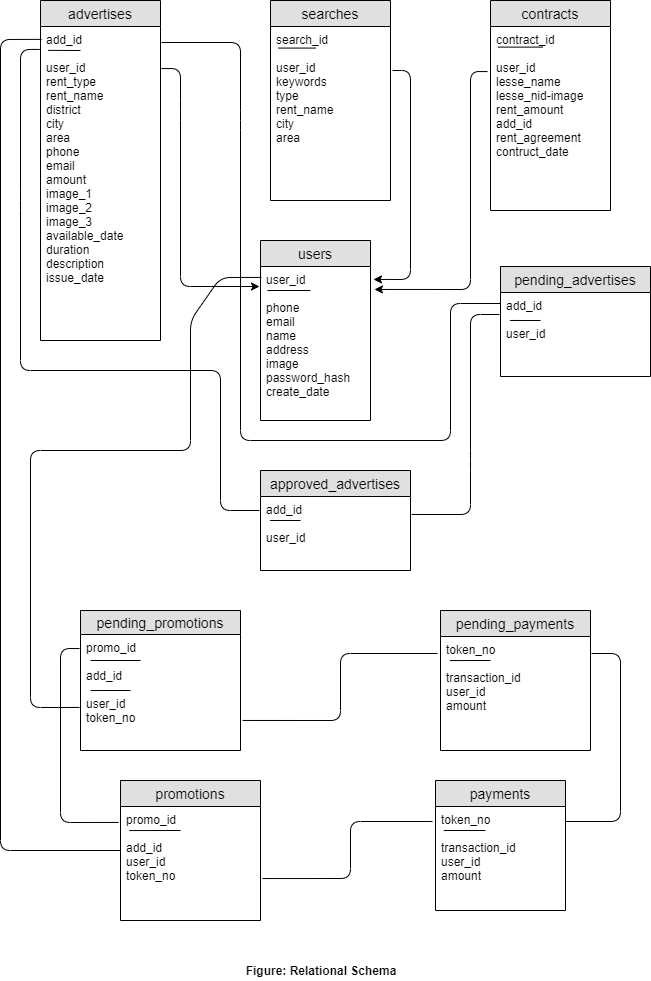

The diagram above was exported from draw.io. Its source (the exported page's mxGraphModel, read from the mxfile embedded in the PNG):
<mxGraphModel dx="1094" dy="272" grid="1" gridSize="10" guides="1" tooltips="1" connect="1" arrows="1" fold="1" page="1" pageScale="1" pageWidth="850" pageHeight="1100" math="0" shadow="0">
  <root>
    <mxCell id="0" />
    <mxCell id="1" parent="0" />
    <mxCell id="XI5mxJDQT0i1aQ1TrzZx-74" value="advertises" style="swimlane;fontStyle=0;childLayout=stackLayout;horizontal=1;startSize=26;fillColor=#e0e0e0;horizontalStack=0;resizeParent=1;resizeParentMax=0;resizeLast=0;collapsible=1;marginBottom=0;swimlaneFillColor=#ffffff;align=center;fontSize=14;" parent="1" vertex="1">
      <mxGeometry x="140" y="40" width="120" height="340" as="geometry" />
    </mxCell>
    <mxCell id="XI5mxJDQT0i1aQ1TrzZx-78" value="" style="endArrow=none;html=1;exitX=0.063;exitY=0.076;exitDx=0;exitDy=0;exitPerimeter=0;" parent="XI5mxJDQT0i1aQ1TrzZx-74" source="XI5mxJDQT0i1aQ1TrzZx-75" edge="1">
      <mxGeometry width="50" height="50" relative="1" as="geometry">
        <mxPoint x="20" y="110" as="sourcePoint" />
        <mxPoint x="40" y="50" as="targetPoint" />
      </mxGeometry>
    </mxCell>
    <mxCell id="XI5mxJDQT0i1aQ1TrzZx-75" value="add_id&#10;&#10;user_id&#10;rent_type&#10;rent_name&#10;district &#10;city&#10;area&#10;phone&#10;email&#10;amount&#10;image_1&#10;image_2&#10;image_3&#10;available_date&#10;duration&#10;description&#10;issue_date" style="text;strokeColor=none;fillColor=none;spacingLeft=4;spacingRight=4;overflow=hidden;rotatable=0;points=[[0,0.5],[1,0.5]];portConstraint=eastwest;fontSize=12;" parent="XI5mxJDQT0i1aQ1TrzZx-74" vertex="1">
      <mxGeometry y="26" width="120" height="314" as="geometry" />
    </mxCell>
    <mxCell id="XI5mxJDQT0i1aQ1TrzZx-79" value="searches" style="swimlane;fontStyle=0;childLayout=stackLayout;horizontal=1;startSize=26;fillColor=#e0e0e0;horizontalStack=0;resizeParent=1;resizeParentMax=0;resizeLast=0;collapsible=1;marginBottom=0;swimlaneFillColor=#ffffff;align=center;fontSize=14;" parent="1" vertex="1">
      <mxGeometry x="370" y="40" width="120" height="200" as="geometry" />
    </mxCell>
    <mxCell id="XI5mxJDQT0i1aQ1TrzZx-83" value="" style="endArrow=none;html=1;exitX=0.063;exitY=0.124;exitDx=0;exitDy=0;exitPerimeter=0;entryX=0.375;entryY=0.124;entryDx=0;entryDy=0;entryPerimeter=0;" parent="XI5mxJDQT0i1aQ1TrzZx-79" source="XI5mxJDQT0i1aQ1TrzZx-80" target="XI5mxJDQT0i1aQ1TrzZx-80" edge="1">
      <mxGeometry width="50" height="50" relative="1" as="geometry">
        <mxPoint x="20" y="110" as="sourcePoint" />
        <mxPoint x="70" y="60" as="targetPoint" />
      </mxGeometry>
    </mxCell>
    <mxCell id="XI5mxJDQT0i1aQ1TrzZx-80" value="search_id&#10;&#10;user_id&#10;keywords&#10;type&#10;rent_name&#10;city&#10;area" style="text;strokeColor=none;fillColor=none;spacingLeft=4;spacingRight=4;overflow=hidden;rotatable=0;points=[[0,0.5],[1,0.5]];portConstraint=eastwest;fontSize=12;" parent="XI5mxJDQT0i1aQ1TrzZx-79" vertex="1">
      <mxGeometry y="26" width="120" height="174" as="geometry" />
    </mxCell>
    <mxCell id="XI5mxJDQT0i1aQ1TrzZx-84" value="contracts" style="swimlane;fontStyle=0;childLayout=stackLayout;horizontal=1;startSize=26;fillColor=#e0e0e0;horizontalStack=0;resizeParent=1;resizeParentMax=0;resizeLast=0;collapsible=1;marginBottom=0;swimlaneFillColor=#ffffff;align=center;fontSize=14;" parent="1" vertex="1">
      <mxGeometry x="590" y="40" width="120" height="210" as="geometry" />
    </mxCell>
    <mxCell id="XI5mxJDQT0i1aQ1TrzZx-88" value="" style="endArrow=none;html=1;exitX=0.063;exitY=0.112;exitDx=0;exitDy=0;exitPerimeter=0;entryX=0.438;entryY=0.112;entryDx=0;entryDy=0;entryPerimeter=0;" parent="XI5mxJDQT0i1aQ1TrzZx-84" source="XI5mxJDQT0i1aQ1TrzZx-85" target="XI5mxJDQT0i1aQ1TrzZx-85" edge="1">
      <mxGeometry width="50" height="50" relative="1" as="geometry">
        <mxPoint x="30" y="110" as="sourcePoint" />
        <mxPoint x="80" y="60" as="targetPoint" />
      </mxGeometry>
    </mxCell>
    <mxCell id="XI5mxJDQT0i1aQ1TrzZx-85" value="contract_id&#10;&#10;user_id&#10;lesse_name&#10;lesse_nid-image&#10;rent_amount&#10;add_id&#10;rent_agreement&#10;contruct_date&#10;" style="text;strokeColor=none;fillColor=none;spacingLeft=4;spacingRight=4;overflow=hidden;rotatable=0;points=[[0,0.5],[1,0.5]];portConstraint=eastwest;fontSize=12;" parent="XI5mxJDQT0i1aQ1TrzZx-84" vertex="1">
      <mxGeometry y="26" width="120" height="184" as="geometry" />
    </mxCell>
    <mxCell id="knFDCQ8uoLwYH3BF56hJ-11" value="users" style="swimlane;fontStyle=0;childLayout=stackLayout;horizontal=1;startSize=26;fillColor=#e0e0e0;horizontalStack=0;resizeParent=1;resizeParentMax=0;resizeLast=0;collapsible=1;marginBottom=0;swimlaneFillColor=#ffffff;align=center;fontSize=14;" vertex="1" parent="1">
      <mxGeometry x="360" y="280" width="110" height="180" as="geometry" />
    </mxCell>
    <mxCell id="knFDCQ8uoLwYH3BF56hJ-15" value="" style="endArrow=none;html=1;exitX=0.063;exitY=0.156;exitDx=0;exitDy=0;exitPerimeter=0;" edge="1" parent="knFDCQ8uoLwYH3BF56hJ-11" source="knFDCQ8uoLwYH3BF56hJ-12">
      <mxGeometry width="50" height="50" relative="1" as="geometry">
        <mxPoint x="30" y="110" as="sourcePoint" />
        <mxPoint x="50" y="50" as="targetPoint" />
      </mxGeometry>
    </mxCell>
    <mxCell id="knFDCQ8uoLwYH3BF56hJ-12" value="user_id&#10;&#10;phone &#10;email&#10;name &#10;address&#10;image&#10;password_hash&#10;create_date" style="text;strokeColor=none;fillColor=none;spacingLeft=4;spacingRight=4;overflow=hidden;rotatable=0;points=[[0,0.5],[1,0.5]];portConstraint=eastwest;fontSize=12;" vertex="1" parent="knFDCQ8uoLwYH3BF56hJ-11">
      <mxGeometry y="26" width="110" height="154" as="geometry" />
    </mxCell>
    <mxCell id="knFDCQ8uoLwYH3BF56hJ-21" value="pending_advertises" style="swimlane;fontStyle=0;childLayout=stackLayout;horizontal=1;startSize=26;fillColor=#e0e0e0;horizontalStack=0;resizeParent=1;resizeParentMax=0;resizeLast=0;collapsible=1;marginBottom=0;swimlaneFillColor=#ffffff;align=center;fontSize=14;" vertex="1" parent="1">
      <mxGeometry x="600" y="306" width="150" height="110" as="geometry" />
    </mxCell>
    <mxCell id="knFDCQ8uoLwYH3BF56hJ-25" value="" style="endArrow=none;html=1;exitX=0.063;exitY=0.333;exitDx=0;exitDy=0;exitPerimeter=0;" edge="1" parent="knFDCQ8uoLwYH3BF56hJ-21" source="knFDCQ8uoLwYH3BF56hJ-22">
      <mxGeometry width="50" height="50" relative="1" as="geometry">
        <mxPoint x="20" y="114" as="sourcePoint" />
        <mxPoint x="40" y="54" as="targetPoint" />
      </mxGeometry>
    </mxCell>
    <mxCell id="knFDCQ8uoLwYH3BF56hJ-22" value="add_id&#10;&#10;user_id" style="text;strokeColor=none;fillColor=none;spacingLeft=4;spacingRight=4;overflow=hidden;rotatable=0;points=[[0,0.5],[1,0.5]];portConstraint=eastwest;fontSize=12;" vertex="1" parent="knFDCQ8uoLwYH3BF56hJ-21">
      <mxGeometry y="26" width="150" height="84" as="geometry" />
    </mxCell>
    <mxCell id="knFDCQ8uoLwYH3BF56hJ-26" value="approved_advertises" style="swimlane;fontStyle=0;childLayout=stackLayout;horizontal=1;startSize=26;fillColor=#e0e0e0;horizontalStack=0;resizeParent=1;resizeParentMax=0;resizeLast=0;collapsible=1;marginBottom=0;swimlaneFillColor=#ffffff;align=center;fontSize=14;" vertex="1" parent="1">
      <mxGeometry x="360" y="510" width="150" height="100" as="geometry" />
    </mxCell>
    <mxCell id="knFDCQ8uoLwYH3BF56hJ-30" value="" style="endArrow=none;html=1;exitX=0.063;exitY=0.324;exitDx=0;exitDy=0;exitPerimeter=0;" edge="1" parent="knFDCQ8uoLwYH3BF56hJ-26" source="knFDCQ8uoLwYH3BF56hJ-27">
      <mxGeometry width="50" height="50" relative="1" as="geometry">
        <mxPoint x="30" y="100" as="sourcePoint" />
        <mxPoint x="40" y="50" as="targetPoint" />
      </mxGeometry>
    </mxCell>
    <mxCell id="knFDCQ8uoLwYH3BF56hJ-27" value="add_id&#10;&#10;user_id" style="text;strokeColor=none;fillColor=none;spacingLeft=4;spacingRight=4;overflow=hidden;rotatable=0;points=[[0,0.5],[1,0.5]];portConstraint=eastwest;fontSize=12;" vertex="1" parent="knFDCQ8uoLwYH3BF56hJ-26">
      <mxGeometry y="26" width="150" height="74" as="geometry" />
    </mxCell>
    <mxCell id="knFDCQ8uoLwYH3BF56hJ-31" value="pending_promotions" style="swimlane;fontStyle=0;childLayout=stackLayout;horizontal=1;startSize=24;fillColor=#e0e0e0;horizontalStack=0;resizeParent=1;resizeParentMax=0;resizeLast=0;collapsible=1;marginBottom=0;swimlaneFillColor=#ffffff;align=center;fontSize=14;" vertex="1" parent="1">
      <mxGeometry x="180" y="650" width="160" height="140" as="geometry" />
    </mxCell>
    <mxCell id="knFDCQ8uoLwYH3BF56hJ-47" value="" style="endArrow=none;html=1;exitX=0.063;exitY=0.224;exitDx=0;exitDy=0;exitPerimeter=0;entryX=0.375;entryY=0.224;entryDx=0;entryDy=0;entryPerimeter=0;" edge="1" parent="knFDCQ8uoLwYH3BF56hJ-31" source="knFDCQ8uoLwYH3BF56hJ-32" target="knFDCQ8uoLwYH3BF56hJ-32">
      <mxGeometry width="50" height="50" relative="1" as="geometry">
        <mxPoint x="20" y="100" as="sourcePoint" />
        <mxPoint x="70" y="50" as="targetPoint" />
      </mxGeometry>
    </mxCell>
    <mxCell id="knFDCQ8uoLwYH3BF56hJ-49" value="" style="endArrow=none;html=1;exitX=0.063;exitY=0.483;exitDx=0;exitDy=0;exitPerimeter=0;" edge="1" parent="knFDCQ8uoLwYH3BF56hJ-31" source="knFDCQ8uoLwYH3BF56hJ-32">
      <mxGeometry width="50" height="50" relative="1" as="geometry">
        <mxPoint x="30" y="130" as="sourcePoint" />
        <mxPoint x="50" y="80" as="targetPoint" />
      </mxGeometry>
    </mxCell>
    <mxCell id="knFDCQ8uoLwYH3BF56hJ-32" value="promo_id&#10;&#10;add_id&#10;&#10;user_id&#10;token_no" style="text;strokeColor=none;fillColor=none;spacingLeft=4;spacingRight=4;overflow=hidden;rotatable=0;points=[[0,0.5],[1,0.5]];portConstraint=eastwest;fontSize=12;" vertex="1" parent="knFDCQ8uoLwYH3BF56hJ-31">
      <mxGeometry y="24" width="160" height="116" as="geometry" />
    </mxCell>
    <mxCell id="knFDCQ8uoLwYH3BF56hJ-39" value="pending_payments" style="swimlane;fontStyle=0;childLayout=stackLayout;horizontal=1;startSize=26;fillColor=#e0e0e0;horizontalStack=0;resizeParent=1;resizeParentMax=0;resizeLast=0;collapsible=1;marginBottom=0;swimlaneFillColor=#ffffff;align=center;fontSize=14;" vertex="1" parent="1">
      <mxGeometry x="540" y="650" width="150" height="140" as="geometry" />
    </mxCell>
    <mxCell id="knFDCQ8uoLwYH3BF56hJ-50" value="" style="endArrow=none;html=1;exitX=0.063;exitY=0.211;exitDx=0;exitDy=0;exitPerimeter=0;" edge="1" parent="knFDCQ8uoLwYH3BF56hJ-39" source="knFDCQ8uoLwYH3BF56hJ-40">
      <mxGeometry width="50" height="50" relative="1" as="geometry">
        <mxPoint x="40" y="100" as="sourcePoint" />
        <mxPoint x="50" y="50" as="targetPoint" />
      </mxGeometry>
    </mxCell>
    <mxCell id="knFDCQ8uoLwYH3BF56hJ-40" value="token_no&#10;&#10;transaction_id&#10;user_id&#10;amount" style="text;strokeColor=none;fillColor=none;spacingLeft=4;spacingRight=4;overflow=hidden;rotatable=0;points=[[0,0.5],[1,0.5]];portConstraint=eastwest;fontSize=12;" vertex="1" parent="knFDCQ8uoLwYH3BF56hJ-39">
      <mxGeometry y="26" width="150" height="114" as="geometry" />
    </mxCell>
    <mxCell id="knFDCQ8uoLwYH3BF56hJ-43" value="payments" style="swimlane;fontStyle=0;childLayout=stackLayout;horizontal=1;startSize=26;fillColor=#e0e0e0;horizontalStack=0;resizeParent=1;resizeParentMax=0;resizeLast=0;collapsible=1;marginBottom=0;swimlaneFillColor=#ffffff;align=center;fontSize=14;" vertex="1" parent="1">
      <mxGeometry x="535" y="820" width="130" height="130" as="geometry" />
    </mxCell>
    <mxCell id="knFDCQ8uoLwYH3BF56hJ-58" value="" style="endArrow=none;html=1;exitX=0.063;exitY=0.231;exitDx=0;exitDy=0;exitPerimeter=0;" edge="1" parent="knFDCQ8uoLwYH3BF56hJ-43" source="knFDCQ8uoLwYH3BF56hJ-44">
      <mxGeometry width="50" height="50" relative="1" as="geometry">
        <mxPoint x="20" y="100" as="sourcePoint" />
        <mxPoint x="50" y="50" as="targetPoint" />
      </mxGeometry>
    </mxCell>
    <mxCell id="knFDCQ8uoLwYH3BF56hJ-44" value="token_no&#10;&#10;transaction_id&#10;user_id&#10;amount" style="text;strokeColor=none;fillColor=none;spacingLeft=4;spacingRight=4;overflow=hidden;rotatable=0;points=[[0,0.5],[1,0.5]];portConstraint=eastwest;fontSize=12;" vertex="1" parent="knFDCQ8uoLwYH3BF56hJ-43">
      <mxGeometry y="26" width="130" height="104" as="geometry" />
    </mxCell>
    <mxCell id="knFDCQ8uoLwYH3BF56hJ-52" value="promotions" style="swimlane;fontStyle=0;childLayout=stackLayout;horizontal=1;startSize=26;fillColor=#e0e0e0;horizontalStack=0;resizeParent=1;resizeParentMax=0;resizeLast=0;collapsible=1;marginBottom=0;swimlaneFillColor=#ffffff;align=center;fontSize=14;" vertex="1" parent="1">
      <mxGeometry x="220" y="820" width="140" height="140" as="geometry" />
    </mxCell>
    <mxCell id="knFDCQ8uoLwYH3BF56hJ-56" value="" style="endArrow=none;html=1;exitX=0.063;exitY=0.211;exitDx=0;exitDy=0;exitPerimeter=0;" edge="1" parent="knFDCQ8uoLwYH3BF56hJ-52" source="knFDCQ8uoLwYH3BF56hJ-53">
      <mxGeometry width="50" height="50" relative="1" as="geometry">
        <mxPoint x="40" y="100" as="sourcePoint" />
        <mxPoint x="60" y="50" as="targetPoint" />
      </mxGeometry>
    </mxCell>
    <mxCell id="knFDCQ8uoLwYH3BF56hJ-53" value="promo_id&#10;&#10;add_id&#10;user_id&#10;token_no" style="text;strokeColor=none;fillColor=none;spacingLeft=4;spacingRight=4;overflow=hidden;rotatable=0;points=[[0,0.5],[1,0.5]];portConstraint=eastwest;fontSize=12;" vertex="1" parent="knFDCQ8uoLwYH3BF56hJ-52">
      <mxGeometry y="26" width="140" height="114" as="geometry" />
    </mxCell>
    <mxCell id="knFDCQ8uoLwYH3BF56hJ-60" value="" style="endArrow=none;html=1;entryX=-0.006;entryY=0.073;entryDx=0;entryDy=0;entryPerimeter=0;" edge="1" parent="1" target="XI5mxJDQT0i1aQ1TrzZx-75">
      <mxGeometry width="50" height="50" relative="1" as="geometry">
        <mxPoint x="359" y="550" as="sourcePoint" />
        <mxPoint x="80" y="130" as="targetPoint" />
        <Array as="points">
          <mxPoint x="320" y="550" />
          <mxPoint x="320" y="410" />
          <mxPoint x="120" y="410" />
          <mxPoint x="120" y="240" />
          <mxPoint x="120" y="89" />
        </Array>
      </mxGeometry>
    </mxCell>
    <mxCell id="knFDCQ8uoLwYH3BF56hJ-61" value="" style="endArrow=classic;html=1;" edge="1" parent="1">
      <mxGeometry width="50" height="50" relative="1" as="geometry">
        <mxPoint x="330" y="140" as="sourcePoint" />
        <mxPoint x="330" y="140" as="targetPoint" />
      </mxGeometry>
    </mxCell>
    <mxCell id="knFDCQ8uoLwYH3BF56hJ-67" value="" style="endArrow=classic;html=1;exitX=1.008;exitY=0.134;exitDx=0;exitDy=0;exitPerimeter=0;entryX=-0.009;entryY=0.13;entryDx=0;entryDy=0;entryPerimeter=0;" edge="1" parent="1" source="XI5mxJDQT0i1aQ1TrzZx-75" target="knFDCQ8uoLwYH3BF56hJ-12">
      <mxGeometry width="50" height="50" relative="1" as="geometry">
        <mxPoint x="270" y="140" as="sourcePoint" />
        <mxPoint x="330" y="250" as="targetPoint" />
        <Array as="points">
          <mxPoint x="280" y="108" />
          <mxPoint x="280" y="150" />
          <mxPoint x="280" y="326" />
        </Array>
      </mxGeometry>
    </mxCell>
    <mxCell id="knFDCQ8uoLwYH3BF56hJ-68" value="" style="endArrow=classic;html=1;exitX=1.017;exitY=0.253;exitDx=0;exitDy=0;exitPerimeter=0;entryX=1.027;entryY=0.084;entryDx=0;entryDy=0;entryPerimeter=0;" edge="1" parent="1" source="XI5mxJDQT0i1aQ1TrzZx-80" target="knFDCQ8uoLwYH3BF56hJ-12">
      <mxGeometry width="50" height="50" relative="1" as="geometry">
        <mxPoint x="520" y="110" as="sourcePoint" />
        <mxPoint x="550" y="200" as="targetPoint" />
        <Array as="points">
          <mxPoint x="510" y="110" />
          <mxPoint x="510" y="319" />
        </Array>
      </mxGeometry>
    </mxCell>
    <mxCell id="knFDCQ8uoLwYH3BF56hJ-69" value="" style="endArrow=classic;html=1;exitX=-0.025;exitY=0.245;exitDx=0;exitDy=0;exitPerimeter=0;entryX=1.036;entryY=0.149;entryDx=0;entryDy=0;entryPerimeter=0;" edge="1" parent="1" source="XI5mxJDQT0i1aQ1TrzZx-85" target="knFDCQ8uoLwYH3BF56hJ-12">
      <mxGeometry width="50" height="50" relative="1" as="geometry">
        <mxPoint x="530" y="120" as="sourcePoint" />
        <mxPoint x="530" y="180" as="targetPoint" />
        <Array as="points">
          <mxPoint x="570" y="111" />
          <mxPoint x="570" y="329" />
        </Array>
      </mxGeometry>
    </mxCell>
    <mxCell id="knFDCQ8uoLwYH3BF56hJ-70" value="" style="endArrow=none;html=1;exitX=1.008;exitY=0.051;exitDx=0;exitDy=0;exitPerimeter=0;entryX=0;entryY=0.131;entryDx=0;entryDy=0;entryPerimeter=0;" edge="1" parent="1" source="XI5mxJDQT0i1aQ1TrzZx-75" target="knFDCQ8uoLwYH3BF56hJ-22">
      <mxGeometry width="50" height="50" relative="1" as="geometry">
        <mxPoint x="290" y="110" as="sourcePoint" />
        <mxPoint x="570" y="380" as="targetPoint" />
        <Array as="points">
          <mxPoint x="340" y="82" />
          <mxPoint x="340" y="160" />
          <mxPoint x="340" y="480" />
          <mxPoint x="550" y="480" />
          <mxPoint x="550" y="343" />
        </Array>
      </mxGeometry>
    </mxCell>
    <mxCell id="knFDCQ8uoLwYH3BF56hJ-72" value="" style="endArrow=none;html=1;entryX=-0.007;entryY=0.262;entryDx=0;entryDy=0;entryPerimeter=0;exitX=1.007;exitY=0.243;exitDx=0;exitDy=0;exitPerimeter=0;" edge="1" parent="1" source="knFDCQ8uoLwYH3BF56hJ-27" target="knFDCQ8uoLwYH3BF56hJ-22">
      <mxGeometry width="50" height="50" relative="1" as="geometry">
        <mxPoint x="590" y="530" as="sourcePoint" />
        <mxPoint x="580" y="360" as="targetPoint" />
        <Array as="points">
          <mxPoint x="570" y="554" />
          <mxPoint x="570" y="500" />
          <mxPoint x="570" y="354" />
        </Array>
      </mxGeometry>
    </mxCell>
    <mxCell id="knFDCQ8uoLwYH3BF56hJ-73" value="" style="endArrow=none;html=1;entryX=-0.006;entryY=0.121;entryDx=0;entryDy=0;entryPerimeter=0;exitX=-0.014;exitY=0.14;exitDx=0;exitDy=0;exitPerimeter=0;" edge="1" parent="1" source="knFDCQ8uoLwYH3BF56hJ-53" target="knFDCQ8uoLwYH3BF56hJ-32">
      <mxGeometry width="50" height="50" relative="1" as="geometry">
        <mxPoint x="160" y="860" as="sourcePoint" />
        <mxPoint x="150" y="710" as="targetPoint" />
        <Array as="points">
          <mxPoint x="160" y="862" />
          <mxPoint x="160" y="688" />
        </Array>
      </mxGeometry>
    </mxCell>
    <mxCell id="knFDCQ8uoLwYH3BF56hJ-75" value="" style="endArrow=none;html=1;entryX=0.008;entryY=0.041;entryDx=0;entryDy=0;entryPerimeter=0;exitX=0;exitY=0.386;exitDx=0;exitDy=0;exitPerimeter=0;" edge="1" parent="1" source="knFDCQ8uoLwYH3BF56hJ-53" target="XI5mxJDQT0i1aQ1TrzZx-75">
      <mxGeometry width="50" height="50" relative="1" as="geometry">
        <mxPoint x="40" y="730" as="sourcePoint" />
        <mxPoint x="100" y="60" as="targetPoint" />
        <Array as="points">
          <mxPoint x="100" y="890" />
          <mxPoint x="100" y="79" />
        </Array>
      </mxGeometry>
    </mxCell>
    <mxCell id="knFDCQ8uoLwYH3BF56hJ-76" value="" style="endArrow=none;html=1;entryX=0.009;entryY=0.071;entryDx=0;entryDy=0;entryPerimeter=0;exitX=-0.006;exitY=0.629;exitDx=0;exitDy=0;exitPerimeter=0;" edge="1" parent="1" source="knFDCQ8uoLwYH3BF56hJ-32" target="knFDCQ8uoLwYH3BF56hJ-12">
      <mxGeometry width="50" height="50" relative="1" as="geometry">
        <mxPoint x="130" y="690" as="sourcePoint" />
        <mxPoint x="280" y="460" as="targetPoint" />
        <Array as="points">
          <mxPoint x="130" y="747" />
          <mxPoint x="130" y="490" />
          <mxPoint x="290" y="490" />
          <mxPoint x="290" y="360" />
          <mxPoint x="320" y="317" />
        </Array>
      </mxGeometry>
    </mxCell>
    <mxCell id="knFDCQ8uoLwYH3BF56hJ-77" value="" style="endArrow=none;html=1;exitX=1.013;exitY=0.741;exitDx=0;exitDy=0;exitPerimeter=0;entryX=-0.02;entryY=0.149;entryDx=0;entryDy=0;entryPerimeter=0;" edge="1" parent="1" source="knFDCQ8uoLwYH3BF56hJ-32" target="knFDCQ8uoLwYH3BF56hJ-40">
      <mxGeometry width="50" height="50" relative="1" as="geometry">
        <mxPoint x="420" y="750" as="sourcePoint" />
        <mxPoint x="470" y="700" as="targetPoint" />
        <Array as="points">
          <mxPoint x="440" y="760" />
          <mxPoint x="440" y="693" />
        </Array>
      </mxGeometry>
    </mxCell>
    <mxCell id="knFDCQ8uoLwYH3BF56hJ-78" value="" style="endArrow=none;html=1;exitX=1.014;exitY=0.632;exitDx=0;exitDy=0;exitPerimeter=0;entryX=-0.023;entryY=0.144;entryDx=0;entryDy=0;entryPerimeter=0;" edge="1" parent="1" source="knFDCQ8uoLwYH3BF56hJ-53" target="knFDCQ8uoLwYH3BF56hJ-44">
      <mxGeometry width="50" height="50" relative="1" as="geometry">
        <mxPoint x="420" y="900" as="sourcePoint" />
        <mxPoint x="470" y="850" as="targetPoint" />
        <Array as="points">
          <mxPoint x="450" y="918" />
          <mxPoint x="450" y="861" />
        </Array>
      </mxGeometry>
    </mxCell>
    <mxCell id="knFDCQ8uoLwYH3BF56hJ-79" value="" style="endArrow=none;html=1;exitX=1;exitY=0.144;exitDx=0;exitDy=0;exitPerimeter=0;entryX=1.007;entryY=0.149;entryDx=0;entryDy=0;entryPerimeter=0;" edge="1" parent="1" source="knFDCQ8uoLwYH3BF56hJ-44" target="knFDCQ8uoLwYH3BF56hJ-40">
      <mxGeometry width="50" height="50" relative="1" as="geometry">
        <mxPoint x="740" y="800" as="sourcePoint" />
        <mxPoint x="790" y="750" as="targetPoint" />
        <Array as="points">
          <mxPoint x="720" y="861" />
          <mxPoint x="720" y="693" />
        </Array>
      </mxGeometry>
    </mxCell>
    <mxCell id="knFDCQ8uoLwYH3BF56hJ-80" value="&lt;b&gt;Figure: Relational Schema&lt;/b&gt;" style="text;html=1;strokeColor=none;fillColor=none;align=center;verticalAlign=middle;whiteSpace=wrap;rounded=0;" vertex="1" parent="1">
      <mxGeometry x="250" y="1000" width="340" height="20" as="geometry" />
    </mxCell>
  </root>
</mxGraphModel>